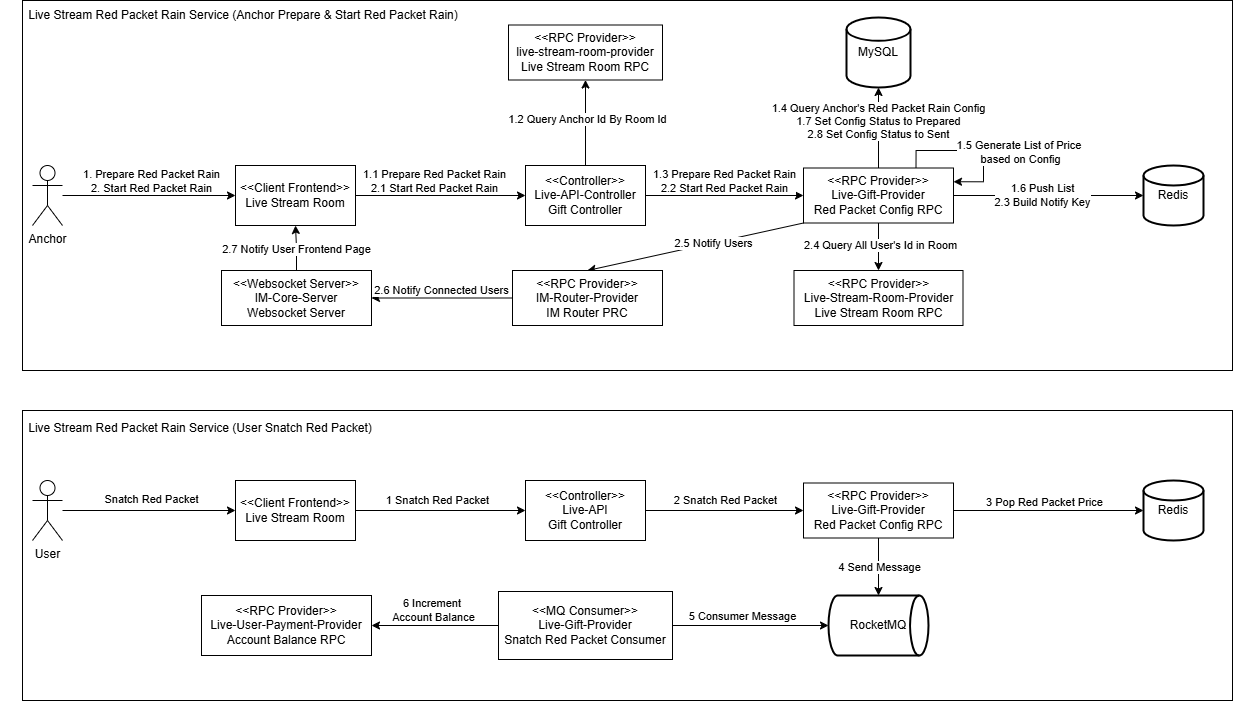

The diagram above was exported from draw.io. Its source (the exported page's mxGraphModel, read from the mxfile embedded in the PNG):
<mxGraphModel dx="1431" dy="877" grid="1" gridSize="10" guides="1" tooltips="1" connect="1" arrows="1" fold="1" page="1" pageScale="1" pageWidth="827" pageHeight="1169" math="0" shadow="0">
  <root>
    <mxCell id="0" />
    <mxCell id="1" parent="0" />
    <mxCell id="fHiEoOXPvmHcQFvCWJlx-1" value="" style="rounded=0;whiteSpace=wrap;html=1;" parent="1" vertex="1">
      <mxGeometry x="42" y="30" width="1210" height="370" as="geometry" />
    </mxCell>
    <mxCell id="fHiEoOXPvmHcQFvCWJlx-2" style="edgeStyle=orthogonalEdgeStyle;rounded=0;orthogonalLoop=1;jettySize=auto;html=1;entryX=0;entryY=0.5;entryDx=0;entryDy=0;" parent="1" source="fHiEoOXPvmHcQFvCWJlx-4" target="fHiEoOXPvmHcQFvCWJlx-8" edge="1">
      <mxGeometry relative="1" as="geometry" />
    </mxCell>
    <mxCell id="fHiEoOXPvmHcQFvCWJlx-3" value="1. Prepare Red Packet Rain&lt;div&gt;2. Start Red Packet Rain&lt;/div&gt;" style="edgeLabel;html=1;align=center;verticalAlign=middle;resizable=0;points=[];" parent="fHiEoOXPvmHcQFvCWJlx-2" connectable="0" vertex="1">
      <mxGeometry x="-0.2844" y="2" relative="1" as="geometry">
        <mxPoint x="27" y="-13" as="offset" />
      </mxGeometry>
    </mxCell>
    <mxCell id="fHiEoOXPvmHcQFvCWJlx-4" value="Anchor" style="shape=umlActor;verticalLabelPosition=bottom;verticalAlign=top;html=1;outlineConnect=0;" parent="1" vertex="1">
      <mxGeometry x="52" y="195" width="30" height="60" as="geometry" />
    </mxCell>
    <mxCell id="fHiEoOXPvmHcQFvCWJlx-5" value="Live Stream Red Packet Rain Service (Anchor Prepare &amp;amp; Start Red Packet Rain)" style="text;html=1;align=center;verticalAlign=middle;whiteSpace=wrap;rounded=0;" parent="1" vertex="1">
      <mxGeometry x="44" y="30" width="438" height="30" as="geometry" />
    </mxCell>
    <mxCell id="fHiEoOXPvmHcQFvCWJlx-6" style="edgeStyle=orthogonalEdgeStyle;rounded=0;orthogonalLoop=1;jettySize=auto;html=1;entryX=0;entryY=0.5;entryDx=0;entryDy=0;" parent="1" source="fHiEoOXPvmHcQFvCWJlx-8" target="fHiEoOXPvmHcQFvCWJlx-13" edge="1">
      <mxGeometry relative="1" as="geometry" />
    </mxCell>
    <mxCell id="fHiEoOXPvmHcQFvCWJlx-7" value="1.1 Prepare Red Packet Rain&lt;div&gt;2.1 Start Red Packet Rain&lt;/div&gt;" style="edgeLabel;html=1;align=center;verticalAlign=middle;resizable=0;points=[];" parent="fHiEoOXPvmHcQFvCWJlx-6" connectable="0" vertex="1">
      <mxGeometry x="-0.1989" y="-3" relative="1" as="geometry">
        <mxPoint x="10" y="-18" as="offset" />
      </mxGeometry>
    </mxCell>
    <mxCell id="fHiEoOXPvmHcQFvCWJlx-8" value="&lt;div&gt;&amp;lt;&amp;lt;Client Frontend&amp;gt;&amp;gt;&lt;/div&gt;Live Stream Room" style="rounded=0;whiteSpace=wrap;html=1;" parent="1" vertex="1">
      <mxGeometry x="255" y="195" width="120" height="60" as="geometry" />
    </mxCell>
    <mxCell id="fHiEoOXPvmHcQFvCWJlx-87" style="edgeStyle=orthogonalEdgeStyle;rounded=0;orthogonalLoop=1;jettySize=auto;html=1;exitX=0.5;exitY=0;exitDx=0;exitDy=0;entryX=0.5;entryY=1;entryDx=0;entryDy=0;" parent="1" source="fHiEoOXPvmHcQFvCWJlx-13" target="fHiEoOXPvmHcQFvCWJlx-85" edge="1">
      <mxGeometry relative="1" as="geometry" />
    </mxCell>
    <mxCell id="fHiEoOXPvmHcQFvCWJlx-88" value="1.2 Query Anchor Id By Room Id" style="edgeLabel;html=1;align=center;verticalAlign=middle;resizable=0;points=[];" parent="fHiEoOXPvmHcQFvCWJlx-87" connectable="0" vertex="1">
      <mxGeometry x="0.0877" y="-1" relative="1" as="geometry">
        <mxPoint as="offset" />
      </mxGeometry>
    </mxCell>
    <mxCell id="fHiEoOXPvmHcQFvCWJlx-89" style="edgeStyle=orthogonalEdgeStyle;rounded=0;orthogonalLoop=1;jettySize=auto;html=1;exitX=1;exitY=0.5;exitDx=0;exitDy=0;entryX=0;entryY=0.5;entryDx=0;entryDy=0;" parent="1" source="fHiEoOXPvmHcQFvCWJlx-13" target="fHiEoOXPvmHcQFvCWJlx-86" edge="1">
      <mxGeometry relative="1" as="geometry" />
    </mxCell>
    <mxCell id="fHiEoOXPvmHcQFvCWJlx-90" value="1.3 Prepare Red Packet Rain&lt;div&gt;2.2 Start Red Packet Rain&lt;/div&gt;" style="edgeLabel;html=1;align=center;verticalAlign=middle;resizable=0;points=[];" parent="fHiEoOXPvmHcQFvCWJlx-89" connectable="0" vertex="1">
      <mxGeometry x="-0.1752" y="-1" relative="1" as="geometry">
        <mxPoint x="13" y="-16" as="offset" />
      </mxGeometry>
    </mxCell>
    <mxCell id="fHiEoOXPvmHcQFvCWJlx-13" value="&lt;div&gt;&amp;lt;&amp;lt;Controller&amp;gt;&amp;gt;&lt;/div&gt;&lt;div&gt;Live-API-Controller&lt;/div&gt;&lt;div&gt;Gift Controller&lt;/div&gt;" style="rounded=0;whiteSpace=wrap;html=1;" parent="1" vertex="1">
      <mxGeometry x="545" y="195" width="120" height="60" as="geometry" />
    </mxCell>
    <mxCell id="fHiEoOXPvmHcQFvCWJlx-15" value="Redis" style="strokeWidth=2;html=1;shape=mxgraph.flowchart.database;whiteSpace=wrap;" parent="1" vertex="1">
      <mxGeometry x="1163" y="195" width="60" height="60" as="geometry" />
    </mxCell>
    <mxCell id="fHiEoOXPvmHcQFvCWJlx-16" value="MySQL" style="strokeWidth=2;html=1;shape=mxgraph.flowchart.database;whiteSpace=wrap;" parent="1" vertex="1">
      <mxGeometry x="866" y="47" width="64" height="70" as="geometry" />
    </mxCell>
    <mxCell id="fHiEoOXPvmHcQFvCWJlx-85" value="&lt;div&gt;&amp;lt;&amp;lt;RPC Provider&amp;gt;&amp;gt;&lt;/div&gt;&lt;div&gt;live-stream-room-provider&lt;/div&gt;&lt;div&gt;&lt;span style=&quot;background-color: initial;&quot;&gt;Live Stream Room RPC&lt;/span&gt;&lt;br&gt;&lt;/div&gt;" style="rounded=0;whiteSpace=wrap;html=1;" parent="1" vertex="1">
      <mxGeometry x="528" y="54.5" width="154" height="55" as="geometry" />
    </mxCell>
    <mxCell id="fHiEoOXPvmHcQFvCWJlx-98" style="edgeStyle=orthogonalEdgeStyle;rounded=0;orthogonalLoop=1;jettySize=auto;html=1;exitX=0.5;exitY=1;exitDx=0;exitDy=0;entryX=0.5;entryY=0;entryDx=0;entryDy=0;" parent="1" source="fHiEoOXPvmHcQFvCWJlx-86" target="fHiEoOXPvmHcQFvCWJlx-97" edge="1">
      <mxGeometry relative="1" as="geometry" />
    </mxCell>
    <mxCell id="fHiEoOXPvmHcQFvCWJlx-99" value="2.4 Query All User's Id in Room" style="edgeLabel;html=1;align=center;verticalAlign=middle;resizable=0;points=[];" parent="fHiEoOXPvmHcQFvCWJlx-98" connectable="0" vertex="1">
      <mxGeometry x="-0.0779" y="1" relative="1" as="geometry">
        <mxPoint as="offset" />
      </mxGeometry>
    </mxCell>
    <mxCell id="fHiEoOXPvmHcQFvCWJlx-101" style="rounded=0;orthogonalLoop=1;jettySize=auto;html=1;exitX=0;exitY=1;exitDx=0;exitDy=0;entryX=0.5;entryY=0;entryDx=0;entryDy=0;" parent="1" source="fHiEoOXPvmHcQFvCWJlx-86" target="fHiEoOXPvmHcQFvCWJlx-100" edge="1">
      <mxGeometry relative="1" as="geometry" />
    </mxCell>
    <mxCell id="fHiEoOXPvmHcQFvCWJlx-102" value="2.5 Notify Users" style="edgeLabel;html=1;align=center;verticalAlign=middle;resizable=0;points=[];" parent="fHiEoOXPvmHcQFvCWJlx-101" connectable="0" vertex="1">
      <mxGeometry x="0.2593" y="-3" relative="1" as="geometry">
        <mxPoint x="45" y="-7" as="offset" />
      </mxGeometry>
    </mxCell>
    <mxCell id="fHiEoOXPvmHcQFvCWJlx-86" value="&lt;div&gt;&amp;lt;&amp;lt;RPC Provider&amp;gt;&amp;gt;&lt;/div&gt;&lt;div&gt;Live-Gift-Provider&lt;/div&gt;&lt;div&gt;&lt;span style=&quot;background-color: initial;&quot;&gt;Red Packet Config RPC&lt;/span&gt;&lt;br&gt;&lt;/div&gt;" style="rounded=0;whiteSpace=wrap;html=1;" parent="1" vertex="1">
      <mxGeometry x="823" y="197.5" width="150" height="55" as="geometry" />
    </mxCell>
    <mxCell id="fHiEoOXPvmHcQFvCWJlx-91" style="edgeStyle=orthogonalEdgeStyle;rounded=0;orthogonalLoop=1;jettySize=auto;html=1;exitX=1;exitY=0.5;exitDx=0;exitDy=0;entryX=0;entryY=0.5;entryDx=0;entryDy=0;entryPerimeter=0;" parent="1" source="fHiEoOXPvmHcQFvCWJlx-86" target="fHiEoOXPvmHcQFvCWJlx-15" edge="1">
      <mxGeometry relative="1" as="geometry" />
    </mxCell>
    <mxCell id="fHiEoOXPvmHcQFvCWJlx-96" value="1.6 Push List&lt;div&gt;2.3 Build Notify Key&lt;/div&gt;" style="edgeLabel;html=1;align=center;verticalAlign=middle;resizable=0;points=[];" parent="fHiEoOXPvmHcQFvCWJlx-91" connectable="0" vertex="1">
      <mxGeometry x="-0.0868" y="1" relative="1" as="geometry">
        <mxPoint x="1" as="offset" />
      </mxGeometry>
    </mxCell>
    <mxCell id="fHiEoOXPvmHcQFvCWJlx-92" style="edgeStyle=orthogonalEdgeStyle;rounded=0;orthogonalLoop=1;jettySize=auto;html=1;exitX=0.75;exitY=0;exitDx=0;exitDy=0;entryX=1;entryY=0.25;entryDx=0;entryDy=0;" parent="1" source="fHiEoOXPvmHcQFvCWJlx-86" target="fHiEoOXPvmHcQFvCWJlx-86" edge="1">
      <mxGeometry relative="1" as="geometry">
        <Array as="points">
          <mxPoint x="936" y="180" />
          <mxPoint x="1003" y="180" />
          <mxPoint x="1003" y="211" />
        </Array>
      </mxGeometry>
    </mxCell>
    <mxCell id="fHiEoOXPvmHcQFvCWJlx-93" value="1.5 Generate List of Price&amp;nbsp;&lt;div&gt;based on Config&lt;/div&gt;" style="edgeLabel;html=1;align=center;verticalAlign=middle;resizable=0;points=[];" parent="fHiEoOXPvmHcQFvCWJlx-92" connectable="0" vertex="1">
      <mxGeometry x="-0.5628" y="2" relative="1" as="geometry">
        <mxPoint x="90" y="3" as="offset" />
      </mxGeometry>
    </mxCell>
    <mxCell id="fHiEoOXPvmHcQFvCWJlx-94" style="edgeStyle=orthogonalEdgeStyle;rounded=0;orthogonalLoop=1;jettySize=auto;html=1;exitX=0.5;exitY=0;exitDx=0;exitDy=0;entryX=0.5;entryY=1;entryDx=0;entryDy=0;entryPerimeter=0;" parent="1" source="fHiEoOXPvmHcQFvCWJlx-86" target="fHiEoOXPvmHcQFvCWJlx-16" edge="1">
      <mxGeometry relative="1" as="geometry" />
    </mxCell>
    <mxCell id="fHiEoOXPvmHcQFvCWJlx-95" value="1.4 Query Anchor's Red Packet Rain Config&lt;div&gt;1.7 Set Config Status to Prepared&lt;/div&gt;&lt;div&gt;2.8 Set Config Status to Sent&lt;/div&gt;" style="edgeLabel;html=1;align=center;verticalAlign=middle;resizable=0;points=[];" parent="fHiEoOXPvmHcQFvCWJlx-94" connectable="0" vertex="1">
      <mxGeometry x="0.1631" y="1" relative="1" as="geometry">
        <mxPoint as="offset" />
      </mxGeometry>
    </mxCell>
    <mxCell id="fHiEoOXPvmHcQFvCWJlx-97" value="&lt;div&gt;&amp;lt;&amp;lt;RPC Provider&amp;gt;&amp;gt;&lt;/div&gt;&lt;div&gt;Live-Stream-Room-Provider&lt;/div&gt;&lt;div&gt;&lt;span style=&quot;background-color: initial;&quot;&gt;Live Stream Room RPC&lt;/span&gt;&lt;br&gt;&lt;/div&gt;" style="rounded=0;whiteSpace=wrap;html=1;" parent="1" vertex="1">
      <mxGeometry x="813.5" y="300" width="169" height="55" as="geometry" />
    </mxCell>
    <mxCell id="fHiEoOXPvmHcQFvCWJlx-104" style="edgeStyle=orthogonalEdgeStyle;rounded=0;orthogonalLoop=1;jettySize=auto;html=1;exitX=0;exitY=0.5;exitDx=0;exitDy=0;" parent="1" source="fHiEoOXPvmHcQFvCWJlx-100" target="fHiEoOXPvmHcQFvCWJlx-103" edge="1">
      <mxGeometry relative="1" as="geometry" />
    </mxCell>
    <mxCell id="fHiEoOXPvmHcQFvCWJlx-105" value="2.6 Notify Connected Users" style="edgeLabel;html=1;align=center;verticalAlign=middle;resizable=0;points=[];" parent="fHiEoOXPvmHcQFvCWJlx-104" connectable="0" vertex="1">
      <mxGeometry x="0.2901" y="-2" relative="1" as="geometry">
        <mxPoint x="20" y="-6" as="offset" />
      </mxGeometry>
    </mxCell>
    <mxCell id="fHiEoOXPvmHcQFvCWJlx-100" value="&lt;div&gt;&amp;lt;&amp;lt;RPC Provider&amp;gt;&amp;gt;&lt;/div&gt;&lt;div&gt;IM-Router-Provider&lt;/div&gt;&lt;div&gt;IM Router PRC&lt;/div&gt;" style="rounded=0;whiteSpace=wrap;html=1;" parent="1" vertex="1">
      <mxGeometry x="532" y="300" width="150" height="55" as="geometry" />
    </mxCell>
    <mxCell id="i8YHpfDRLHhZ2hI7xGI9-1" style="edgeStyle=orthogonalEdgeStyle;rounded=0;orthogonalLoop=1;jettySize=auto;html=1;entryX=0.5;entryY=1;entryDx=0;entryDy=0;" parent="1" source="fHiEoOXPvmHcQFvCWJlx-103" target="fHiEoOXPvmHcQFvCWJlx-8" edge="1">
      <mxGeometry relative="1" as="geometry" />
    </mxCell>
    <mxCell id="i8YHpfDRLHhZ2hI7xGI9-2" value="2.7 Notify User Frontend Page" style="edgeLabel;html=1;align=center;verticalAlign=middle;resizable=0;points=[];" parent="i8YHpfDRLHhZ2hI7xGI9-1" connectable="0" vertex="1">
      <mxGeometry x="0.0186" relative="1" as="geometry">
        <mxPoint as="offset" />
      </mxGeometry>
    </mxCell>
    <mxCell id="fHiEoOXPvmHcQFvCWJlx-103" value="&lt;div&gt;&amp;lt;&amp;lt;Websocket Server&amp;gt;&amp;gt;&lt;/div&gt;&lt;div&gt;IM-Core-Server&lt;/div&gt;&lt;div&gt;Websocket Server&lt;/div&gt;" style="rounded=0;whiteSpace=wrap;html=1;" parent="1" vertex="1">
      <mxGeometry x="241" y="300" width="150" height="55" as="geometry" />
    </mxCell>
    <mxCell id="fHiEoOXPvmHcQFvCWJlx-108" value="" style="rounded=0;whiteSpace=wrap;html=1;" parent="1" vertex="1">
      <mxGeometry x="42" y="440" width="1210" height="290" as="geometry" />
    </mxCell>
    <mxCell id="fHiEoOXPvmHcQFvCWJlx-109" style="edgeStyle=orthogonalEdgeStyle;rounded=0;orthogonalLoop=1;jettySize=auto;html=1;entryX=0;entryY=0.5;entryDx=0;entryDy=0;" parent="1" source="fHiEoOXPvmHcQFvCWJlx-111" target="fHiEoOXPvmHcQFvCWJlx-115" edge="1">
      <mxGeometry relative="1" as="geometry" />
    </mxCell>
    <mxCell id="fHiEoOXPvmHcQFvCWJlx-110" value="Snatch Red Packet" style="edgeLabel;html=1;align=center;verticalAlign=middle;resizable=0;points=[];" parent="fHiEoOXPvmHcQFvCWJlx-109" connectable="0" vertex="1">
      <mxGeometry x="-0.2844" y="2" relative="1" as="geometry">
        <mxPoint x="27" y="-10" as="offset" />
      </mxGeometry>
    </mxCell>
    <mxCell id="fHiEoOXPvmHcQFvCWJlx-111" value="User" style="shape=umlActor;verticalLabelPosition=bottom;verticalAlign=top;html=1;outlineConnect=0;" parent="1" vertex="1">
      <mxGeometry x="52" y="510" width="30" height="60" as="geometry" />
    </mxCell>
    <mxCell id="fHiEoOXPvmHcQFvCWJlx-113" style="edgeStyle=orthogonalEdgeStyle;rounded=0;orthogonalLoop=1;jettySize=auto;html=1;entryX=0;entryY=0.5;entryDx=0;entryDy=0;" parent="1" source="fHiEoOXPvmHcQFvCWJlx-115" target="fHiEoOXPvmHcQFvCWJlx-120" edge="1">
      <mxGeometry relative="1" as="geometry" />
    </mxCell>
    <mxCell id="fHiEoOXPvmHcQFvCWJlx-114" value="1 Snatch Red Packet" style="edgeLabel;html=1;align=center;verticalAlign=middle;resizable=0;points=[];" parent="fHiEoOXPvmHcQFvCWJlx-113" connectable="0" vertex="1">
      <mxGeometry x="-0.1989" y="-3" relative="1" as="geometry">
        <mxPoint x="13" y="-14" as="offset" />
      </mxGeometry>
    </mxCell>
    <mxCell id="fHiEoOXPvmHcQFvCWJlx-115" value="&lt;div&gt;&amp;lt;&amp;lt;Client Frontend&amp;gt;&amp;gt;&lt;/div&gt;Live Stream Room" style="rounded=0;whiteSpace=wrap;html=1;" parent="1" vertex="1">
      <mxGeometry x="255" y="510" width="120" height="60" as="geometry" />
    </mxCell>
    <mxCell id="fHiEoOXPvmHcQFvCWJlx-118" style="edgeStyle=orthogonalEdgeStyle;rounded=0;orthogonalLoop=1;jettySize=auto;html=1;exitX=1;exitY=0.5;exitDx=0;exitDy=0;entryX=0;entryY=0.5;entryDx=0;entryDy=0;" parent="1" source="fHiEoOXPvmHcQFvCWJlx-120" target="fHiEoOXPvmHcQFvCWJlx-128" edge="1">
      <mxGeometry relative="1" as="geometry" />
    </mxCell>
    <mxCell id="fHiEoOXPvmHcQFvCWJlx-119" value="2 Snatch Red Packet" style="edgeLabel;html=1;align=center;verticalAlign=middle;resizable=0;points=[];" parent="fHiEoOXPvmHcQFvCWJlx-118" connectable="0" vertex="1">
      <mxGeometry x="-0.1752" y="-1" relative="1" as="geometry">
        <mxPoint x="14" y="-12" as="offset" />
      </mxGeometry>
    </mxCell>
    <mxCell id="fHiEoOXPvmHcQFvCWJlx-120" value="&lt;div&gt;&amp;lt;&amp;lt;Controller&amp;gt;&amp;gt;&lt;/div&gt;&lt;div&gt;Live-API&lt;/div&gt;&lt;div&gt;Gift Controller&lt;/div&gt;" style="rounded=0;whiteSpace=wrap;html=1;" parent="1" vertex="1">
      <mxGeometry x="545" y="510" width="120" height="60" as="geometry" />
    </mxCell>
    <mxCell id="fHiEoOXPvmHcQFvCWJlx-121" value="Redis" style="strokeWidth=2;html=1;shape=mxgraph.flowchart.database;whiteSpace=wrap;" parent="1" vertex="1">
      <mxGeometry x="1163" y="510" width="60" height="60" as="geometry" />
    </mxCell>
    <mxCell id="fHiEoOXPvmHcQFvCWJlx-128" value="&lt;div&gt;&amp;lt;&amp;lt;RPC Provider&amp;gt;&amp;gt;&lt;/div&gt;&lt;div&gt;&lt;div&gt;Live-Gift-Provider&lt;/div&gt;&lt;/div&gt;&lt;div&gt;&lt;span style=&quot;background-color: initial;&quot;&gt;Red Packet Config RPC&lt;/span&gt;&lt;br&gt;&lt;/div&gt;" style="rounded=0;whiteSpace=wrap;html=1;" parent="1" vertex="1">
      <mxGeometry x="823" y="512.5" width="150" height="55" as="geometry" />
    </mxCell>
    <mxCell id="fHiEoOXPvmHcQFvCWJlx-129" style="edgeStyle=orthogonalEdgeStyle;rounded=0;orthogonalLoop=1;jettySize=auto;html=1;exitX=1;exitY=0.5;exitDx=0;exitDy=0;entryX=0;entryY=0.5;entryDx=0;entryDy=0;entryPerimeter=0;" parent="1" source="fHiEoOXPvmHcQFvCWJlx-128" target="fHiEoOXPvmHcQFvCWJlx-121" edge="1">
      <mxGeometry relative="1" as="geometry" />
    </mxCell>
    <mxCell id="fHiEoOXPvmHcQFvCWJlx-130" value="3 Pop Red Packet Price" style="edgeLabel;html=1;align=center;verticalAlign=middle;resizable=0;points=[];" parent="fHiEoOXPvmHcQFvCWJlx-129" connectable="0" vertex="1">
      <mxGeometry x="-0.0868" y="1" relative="1" as="geometry">
        <mxPoint x="3" y="-8" as="offset" />
      </mxGeometry>
    </mxCell>
    <mxCell id="fHiEoOXPvmHcQFvCWJlx-29" value="Live Stream Red Packet Rain Service (User Snatch Red Packet)" style="text;html=1;align=center;verticalAlign=middle;whiteSpace=wrap;rounded=0;" parent="1" vertex="1">
      <mxGeometry x="20" y="443" width="400" height="30" as="geometry" />
    </mxCell>
    <mxCell id="fHiEoOXPvmHcQFvCWJlx-143" value="RocketMQ" style="strokeWidth=2;html=1;shape=mxgraph.flowchart.direct_data;whiteSpace=wrap;" parent="1" vertex="1">
      <mxGeometry x="848" y="625" width="100" height="60" as="geometry" />
    </mxCell>
    <mxCell id="fHiEoOXPvmHcQFvCWJlx-144" style="edgeStyle=orthogonalEdgeStyle;rounded=0;orthogonalLoop=1;jettySize=auto;html=1;exitX=0.5;exitY=1;exitDx=0;exitDy=0;entryX=0.5;entryY=0;entryDx=0;entryDy=0;entryPerimeter=0;" parent="1" source="fHiEoOXPvmHcQFvCWJlx-128" target="fHiEoOXPvmHcQFvCWJlx-143" edge="1">
      <mxGeometry relative="1" as="geometry" />
    </mxCell>
    <mxCell id="fHiEoOXPvmHcQFvCWJlx-145" value="4 Send Message" style="edgeLabel;html=1;align=center;verticalAlign=middle;resizable=0;points=[];" parent="fHiEoOXPvmHcQFvCWJlx-144" connectable="0" vertex="1">
      <mxGeometry x="-0.2605" y="-2" relative="1" as="geometry">
        <mxPoint x="2" y="7" as="offset" />
      </mxGeometry>
    </mxCell>
    <mxCell id="fHiEoOXPvmHcQFvCWJlx-150" style="edgeStyle=orthogonalEdgeStyle;rounded=0;orthogonalLoop=1;jettySize=auto;html=1;entryX=1;entryY=0.5;entryDx=0;entryDy=0;" parent="1" source="fHiEoOXPvmHcQFvCWJlx-146" target="fHiEoOXPvmHcQFvCWJlx-149" edge="1">
      <mxGeometry relative="1" as="geometry" />
    </mxCell>
    <mxCell id="fHiEoOXPvmHcQFvCWJlx-151" value="6 Increment&amp;nbsp;&lt;div&gt;Account Balance&lt;/div&gt;" style="edgeLabel;html=1;align=center;verticalAlign=middle;resizable=0;points=[];" parent="fHiEoOXPvmHcQFvCWJlx-150" connectable="0" vertex="1">
      <mxGeometry x="0.3636" relative="1" as="geometry">
        <mxPoint x="21" y="-16" as="offset" />
      </mxGeometry>
    </mxCell>
    <mxCell id="fHiEoOXPvmHcQFvCWJlx-146" value="&lt;div&gt;&amp;lt;&amp;lt;MQ Consumer&amp;gt;&amp;gt;&lt;/div&gt;&lt;div&gt;&lt;div&gt;Live-Gift-Provider&lt;/div&gt;&lt;/div&gt;&lt;div&gt;&lt;span style=&quot;background-color: initial;&quot;&gt;Snatch Red Packet Consumer&lt;/span&gt;&lt;br&gt;&lt;/div&gt;" style="rounded=0;whiteSpace=wrap;html=1;" parent="1" vertex="1">
      <mxGeometry x="518" y="621" width="174" height="68" as="geometry" />
    </mxCell>
    <mxCell id="fHiEoOXPvmHcQFvCWJlx-147" style="edgeStyle=orthogonalEdgeStyle;rounded=0;orthogonalLoop=1;jettySize=auto;html=1;entryX=0;entryY=0.5;entryDx=0;entryDy=0;entryPerimeter=0;" parent="1" source="fHiEoOXPvmHcQFvCWJlx-146" target="fHiEoOXPvmHcQFvCWJlx-143" edge="1">
      <mxGeometry relative="1" as="geometry" />
    </mxCell>
    <mxCell id="fHiEoOXPvmHcQFvCWJlx-148" value="5 Consumer Message" style="edgeLabel;html=1;align=center;verticalAlign=middle;resizable=0;points=[];" parent="fHiEoOXPvmHcQFvCWJlx-147" connectable="0" vertex="1">
      <mxGeometry x="-0.1705" y="1" relative="1" as="geometry">
        <mxPoint x="5" y="-9" as="offset" />
      </mxGeometry>
    </mxCell>
    <mxCell id="fHiEoOXPvmHcQFvCWJlx-149" value="&lt;div&gt;&amp;lt;&amp;lt;RPC Provider&amp;gt;&amp;gt;&lt;/div&gt;&lt;div&gt;Live-User-Payment-Provider&lt;/div&gt;&lt;div&gt;Account Balance RPC&lt;/div&gt;" style="rounded=0;whiteSpace=wrap;html=1;" parent="1" vertex="1">
      <mxGeometry x="221" y="625" width="170" height="60" as="geometry" />
    </mxCell>
  </root>
</mxGraphModel>